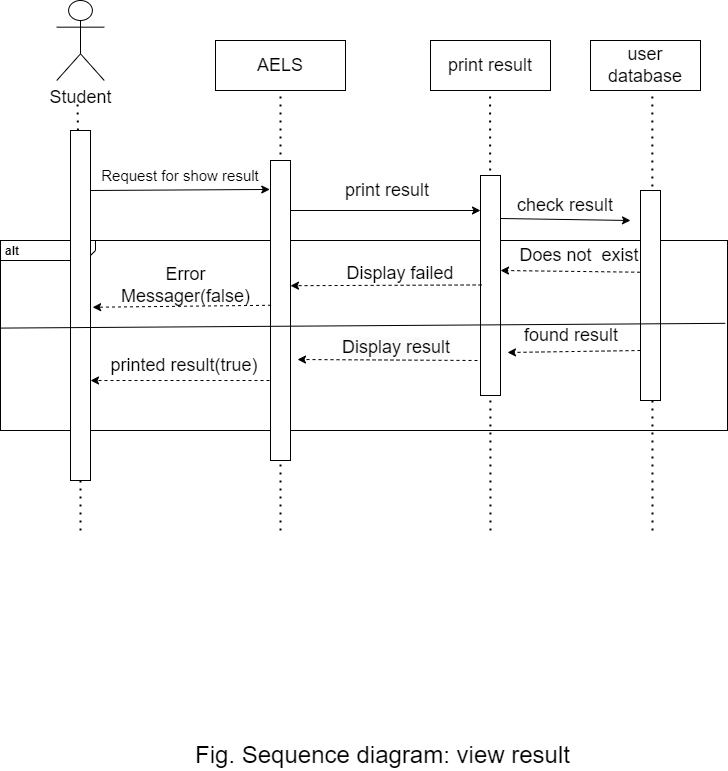

The diagram above was exported from draw.io. Its source (the exported page's mxGraphModel, read from the mxfile embedded in the PNG):
<mxGraphModel dx="1050" dy="621" grid="1" gridSize="10" guides="1" tooltips="1" connect="1" arrows="1" fold="1" page="1" pageScale="1" pageWidth="1200" pageHeight="1600" math="0" shadow="0">
  <root>
    <mxCell id="0" />
    <mxCell id="1" parent="0" />
    <mxCell id="3Dai66YyzvzpUBZ4tLLx-1" value="&lt;p style=&quot;margin:0px;margin-top:4px;margin-left:5px;text-align:left;&quot;&gt;&lt;b&gt;alt&lt;/b&gt;&lt;/p&gt;" style="html=1;shape=mxgraph.sysml.package;overflow=fill;labelX=95;align=left;spacingLeft=5;verticalAlign=top;spacingTop=-3;" parent="1" vertex="1">
      <mxGeometry x="243" y="390" width="727" height="190" as="geometry" />
    </mxCell>
    <mxCell id="3Dai66YyzvzpUBZ4tLLx-15" value="" style="endArrow=none;dashed=1;html=1;dashPattern=1 3;strokeWidth=2;rounded=0;entryX=0.562;entryY=1.044;entryDx=0;entryDy=0;entryPerimeter=0;" parent="1" target="3Dai66YyzvzpUBZ4tLLx-9" edge="1">
      <mxGeometry width="50" height="50" relative="1" as="geometry">
        <mxPoint x="895" y="680" as="sourcePoint" />
        <mxPoint x="902.17" y="265" as="targetPoint" />
      </mxGeometry>
    </mxCell>
    <mxCell id="3Dai66YyzvzpUBZ4tLLx-6" value="" style="endArrow=none;dashed=1;html=1;dashPattern=1 3;strokeWidth=2;rounded=0;entryX=0.5;entryY=1;entryDx=0;entryDy=0;" parent="1" target="3Dai66YyzvzpUBZ4tLLx-4" edge="1">
      <mxGeometry width="50" height="50" relative="1" as="geometry">
        <mxPoint x="523" y="680" as="sourcePoint" />
        <mxPoint x="533" y="250" as="targetPoint" />
      </mxGeometry>
    </mxCell>
    <mxCell id="3Dai66YyzvzpUBZ4tLLx-11" value="" style="endArrow=none;dashed=1;html=1;dashPattern=1 3;strokeWidth=2;rounded=0;entryX=0.5;entryY=1;entryDx=0;entryDy=0;" parent="1" edge="1">
      <mxGeometry width="50" height="50" relative="1" as="geometry">
        <mxPoint x="733" y="680" as="sourcePoint" />
        <mxPoint x="732.5699999999999" y="240" as="targetPoint" />
      </mxGeometry>
    </mxCell>
    <mxCell id="04iR5d8YaotsBit-jDcP-2" value="" style="endArrow=none;dashed=1;html=1;dashPattern=1 3;strokeWidth=2;rounded=0;" parent="1" source="3Dai66YyzvzpUBZ4tLLx-2" edge="1">
      <mxGeometry width="50" height="50" relative="1" as="geometry">
        <mxPoint x="327" y="760" as="sourcePoint" />
        <mxPoint x="320" y="250" as="targetPoint" />
      </mxGeometry>
    </mxCell>
    <mxCell id="3Dai66YyzvzpUBZ4tLLx-3" value="&lt;font style=&quot;font-size: 18px;&quot;&gt;Student&lt;/font&gt;" style="shape=umlActor;verticalLabelPosition=bottom;verticalAlign=top;html=1;outlineConnect=0;" parent="1" vertex="1">
      <mxGeometry x="299.25" y="150" width="47.5" height="80" as="geometry" />
    </mxCell>
    <mxCell id="3Dai66YyzvzpUBZ4tLLx-4" value="&lt;font style=&quot;font-size: 18px;&quot;&gt;AELS&lt;/font&gt;" style="rounded=0;whiteSpace=wrap;html=1;fontStyle=0" parent="1" vertex="1">
      <mxGeometry x="458" y="190" width="130" height="50" as="geometry" />
    </mxCell>
    <mxCell id="3Dai66YyzvzpUBZ4tLLx-5" value="" style="rounded=0;whiteSpace=wrap;html=1;" parent="1" vertex="1">
      <mxGeometry x="513" y="310" width="20" height="300" as="geometry" />
    </mxCell>
    <mxCell id="3Dai66YyzvzpUBZ4tLLx-7" value="" style="endArrow=classic;html=1;rounded=0;exitX=0;exitY=1;exitDx=0;exitDy=0;entryX=0.996;entryY=0.965;entryDx=0;entryDy=0;entryPerimeter=0;" parent="1" source="3Dai66YyzvzpUBZ4tLLx-8" target="3Dai66YyzvzpUBZ4tLLx-8" edge="1">
      <mxGeometry width="50" height="50" relative="1" as="geometry">
        <mxPoint x="343" y="370" as="sourcePoint" />
        <mxPoint x="513" y="370" as="targetPoint" />
      </mxGeometry>
    </mxCell>
    <mxCell id="3Dai66YyzvzpUBZ4tLLx-8" value="&lt;font style=&quot;font-size: 15px;&quot;&gt;Request for show result&lt;/font&gt;" style="text;html=1;align=center;verticalAlign=middle;whiteSpace=wrap;rounded=0;" parent="1" vertex="1">
      <mxGeometry x="333" y="310" width="180" height="30" as="geometry" />
    </mxCell>
    <mxCell id="3Dai66YyzvzpUBZ4tLLx-9" value="&lt;font style=&quot;font-size: 18px;&quot;&gt;user database&lt;/font&gt;" style="rounded=0;whiteSpace=wrap;html=1;" parent="1" vertex="1">
      <mxGeometry x="833" y="190" width="110" height="50" as="geometry" />
    </mxCell>
    <mxCell id="3Dai66YyzvzpUBZ4tLLx-10" value="" style="rounded=0;whiteSpace=wrap;html=1;" parent="1" vertex="1">
      <mxGeometry x="723" y="325" width="20" height="220" as="geometry" />
    </mxCell>
    <mxCell id="3Dai66YyzvzpUBZ4tLLx-12" value="" style="endArrow=classic;html=1;rounded=0;" parent="1" edge="1">
      <mxGeometry width="50" height="50" relative="1" as="geometry">
        <mxPoint x="533" y="360" as="sourcePoint" />
        <mxPoint x="723" y="360" as="targetPoint" />
      </mxGeometry>
    </mxCell>
    <mxCell id="3Dai66YyzvzpUBZ4tLLx-13" value="" style="endArrow=classic;html=1;rounded=0;dashed=1;entryX=0;entryY=1;entryDx=0;entryDy=0;" parent="1" target="3Dai66YyzvzpUBZ4tLLx-18" edge="1">
      <mxGeometry width="50" height="50" relative="1" as="geometry">
        <mxPoint x="882.75" y="421.72" as="sourcePoint" />
        <mxPoint x="750" y="430" as="targetPoint" />
      </mxGeometry>
    </mxCell>
    <mxCell id="3Dai66YyzvzpUBZ4tLLx-14" value="" style="rounded=0;whiteSpace=wrap;html=1;" parent="1" vertex="1">
      <mxGeometry x="883" y="340" width="20" height="210" as="geometry" />
    </mxCell>
    <mxCell id="3Dai66YyzvzpUBZ4tLLx-16" value="&lt;span style=&quot;font-size: 18px; font-weight: normal;&quot;&gt;print result&lt;/span&gt;" style="rounded=0;whiteSpace=wrap;html=1;fontStyle=1" parent="1" vertex="1">
      <mxGeometry x="673" y="190" width="120" height="50" as="geometry" />
    </mxCell>
    <mxCell id="3Dai66YyzvzpUBZ4tLLx-17" value="&lt;span style=&quot;font-size: 18px;&quot;&gt;print result&lt;/span&gt;" style="text;html=1;align=center;verticalAlign=middle;whiteSpace=wrap;rounded=0;" parent="1" vertex="1">
      <mxGeometry x="564.75" y="325" width="130" height="30" as="geometry" />
    </mxCell>
    <mxCell id="3Dai66YyzvzpUBZ4tLLx-18" value="&lt;font style=&quot;font-size: 18px;&quot;&gt;Does not&amp;nbsp; exist&lt;/font&gt;" style="text;html=1;align=center;verticalAlign=middle;whiteSpace=wrap;rounded=0;" parent="1" vertex="1">
      <mxGeometry x="743" y="390" width="157.5" height="30" as="geometry" />
    </mxCell>
    <mxCell id="3Dai66YyzvzpUBZ4tLLx-19" value="" style="endArrow=classic;html=1;rounded=0;dashed=1;entryX=1.156;entryY=0.47;entryDx=0;entryDy=0;entryPerimeter=0;exitX=0.211;exitY=0.612;exitDx=0;exitDy=0;exitPerimeter=0;" parent="1" edge="1">
      <mxGeometry width="50" height="50" relative="1" as="geometry">
        <mxPoint x="724.1" y="434.4399999999999" as="sourcePoint" />
        <mxPoint x="532.9999999999999" y="435.1999999999999" as="targetPoint" />
      </mxGeometry>
    </mxCell>
    <mxCell id="3Dai66YyzvzpUBZ4tLLx-20" value="&lt;font style=&quot;font-size: 18px;&quot;&gt;Display failed&lt;/font&gt;" style="text;html=1;align=center;verticalAlign=middle;whiteSpace=wrap;rounded=0;" parent="1" vertex="1">
      <mxGeometry x="588" y="408" width="110" height="30" as="geometry" />
    </mxCell>
    <mxCell id="3Dai66YyzvzpUBZ4tLLx-21" value="" style="endArrow=classic;html=1;rounded=0;entryX=1;entryY=1;entryDx=0;entryDy=0;" parent="1" target="3Dai66YyzvzpUBZ4tLLx-22" edge="1">
      <mxGeometry width="50" height="50" relative="1" as="geometry">
        <mxPoint x="743" y="368" as="sourcePoint" />
        <mxPoint x="793" y="360" as="targetPoint" />
      </mxGeometry>
    </mxCell>
    <mxCell id="3Dai66YyzvzpUBZ4tLLx-22" value="&lt;font style=&quot;font-size: 18px;&quot;&gt;check result&lt;/font&gt;" style="text;html=1;align=center;verticalAlign=middle;whiteSpace=wrap;rounded=0;" parent="1" vertex="1">
      <mxGeometry x="743" y="340" width="130" height="30" as="geometry" />
    </mxCell>
    <mxCell id="3Dai66YyzvzpUBZ4tLLx-23" value="" style="endArrow=classic;html=1;rounded=0;dashed=1;" parent="1" edge="1">
      <mxGeometry width="50" height="50" relative="1" as="geometry">
        <mxPoint x="883" y="500" as="sourcePoint" />
        <mxPoint x="750" y="502" as="targetPoint" />
      </mxGeometry>
    </mxCell>
    <mxCell id="3Dai66YyzvzpUBZ4tLLx-24" value="&lt;font style=&quot;font-size: 18px;&quot;&gt;found result&lt;/font&gt;" style="text;html=1;align=center;verticalAlign=middle;whiteSpace=wrap;rounded=0;" parent="1" vertex="1">
      <mxGeometry x="743" y="470" width="142" height="30" as="geometry" />
    </mxCell>
    <mxCell id="3Dai66YyzvzpUBZ4tLLx-25" value="" style="endArrow=classic;html=1;rounded=0;dashed=1;" parent="1" edge="1">
      <mxGeometry width="50" height="50" relative="1" as="geometry">
        <mxPoint x="512" y="530" as="sourcePoint" />
        <mxPoint x="333" y="530" as="targetPoint" />
      </mxGeometry>
    </mxCell>
    <mxCell id="3Dai66YyzvzpUBZ4tLLx-26" value="&lt;font style=&quot;font-size: 18px;&quot;&gt;printed result(true)&lt;/font&gt;" style="text;html=1;align=center;verticalAlign=middle;whiteSpace=wrap;rounded=0;" parent="1" vertex="1">
      <mxGeometry x="346.75" y="500" width="160" height="30" as="geometry" />
    </mxCell>
    <mxCell id="3Dai66YyzvzpUBZ4tLLx-27" value="&lt;font style=&quot;font-size: 24px;&quot;&gt;Fig. Sequence diagram: view result&lt;/font&gt;" style="text;html=1;align=center;verticalAlign=middle;whiteSpace=wrap;rounded=0;" parent="1" vertex="1">
      <mxGeometry x="403" y="890" width="445" height="30" as="geometry" />
    </mxCell>
    <mxCell id="04iR5d8YaotsBit-jDcP-3" value="" style="endArrow=none;dashed=1;html=1;dashPattern=1 3;strokeWidth=2;rounded=0;exitX=0.5;exitY=1;exitDx=0;exitDy=0;" parent="1" source="3Dai66YyzvzpUBZ4tLLx-2" edge="1">
      <mxGeometry width="50" height="50" relative="1" as="geometry">
        <mxPoint x="327" y="760" as="sourcePoint" />
        <mxPoint x="323" y="680" as="targetPoint" />
      </mxGeometry>
    </mxCell>
    <mxCell id="3Dai66YyzvzpUBZ4tLLx-2" value="" style="rounded=0;whiteSpace=wrap;html=1;" parent="1" vertex="1">
      <mxGeometry x="313" y="280" width="20" height="350" as="geometry" />
    </mxCell>
    <mxCell id="04iR5d8YaotsBit-jDcP-8" value="" style="endArrow=classic;html=1;rounded=0;dashed=1;" parent="1" edge="1">
      <mxGeometry width="50" height="50" relative="1" as="geometry">
        <mxPoint x="720" y="510" as="sourcePoint" />
        <mxPoint x="540" y="509" as="targetPoint" />
      </mxGeometry>
    </mxCell>
    <mxCell id="04iR5d8YaotsBit-jDcP-9" value="&lt;span style=&quot;color: rgb(0, 0, 0); font-family: Helvetica; font-size: 18px; font-style: normal; font-variant-ligatures: normal; font-variant-caps: normal; font-weight: 400; letter-spacing: normal; orphans: 2; text-align: center; text-indent: 0px; text-transform: none; widows: 2; word-spacing: 0px; -webkit-text-stroke-width: 0px; white-space: normal; background-color: rgb(251, 251, 251); text-decoration-thickness: initial; text-decoration-style: initial; text-decoration-color: initial; display: inline !important; float: none;&quot;&gt;Display result&lt;/span&gt;" style="text;whiteSpace=wrap;html=1;" parent="1" vertex="1">
      <mxGeometry x="583" y="480" width="140" height="50" as="geometry" />
    </mxCell>
    <mxCell id="04iR5d8YaotsBit-jDcP-12" value="" style="endArrow=classic;html=1;rounded=0;dashed=1;entryX=1.107;entryY=0.505;entryDx=0;entryDy=0;entryPerimeter=0;" parent="1" target="3Dai66YyzvzpUBZ4tLLx-2" edge="1">
      <mxGeometry width="50" height="50" relative="1" as="geometry">
        <mxPoint x="513.5" y="454.76" as="sourcePoint" />
        <mxPoint x="343.5" y="454.76" as="targetPoint" />
      </mxGeometry>
    </mxCell>
    <mxCell id="04iR5d8YaotsBit-jDcP-13" value="&lt;font style=&quot;font-size: 18px;&quot;&gt;Error Messager(false)&lt;/font&gt;" style="text;html=1;align=center;verticalAlign=middle;whiteSpace=wrap;rounded=0;" parent="1" vertex="1">
      <mxGeometry x="360" y="420" width="137" height="30" as="geometry" />
    </mxCell>
    <mxCell id="04iR5d8YaotsBit-jDcP-16" value="" style="endArrow=none;html=1;rounded=0;entryX=0.997;entryY=0.436;entryDx=0;entryDy=0;entryPerimeter=0;exitX=0;exitY=0.461;exitDx=0;exitDy=0;exitPerimeter=0;" parent="1" source="3Dai66YyzvzpUBZ4tLLx-1" target="3Dai66YyzvzpUBZ4tLLx-1" edge="1">
      <mxGeometry width="50" height="50" relative="1" as="geometry">
        <mxPoint x="330" y="480" as="sourcePoint" />
        <mxPoint x="380" y="430" as="targetPoint" />
      </mxGeometry>
    </mxCell>
  </root>
</mxGraphModel>